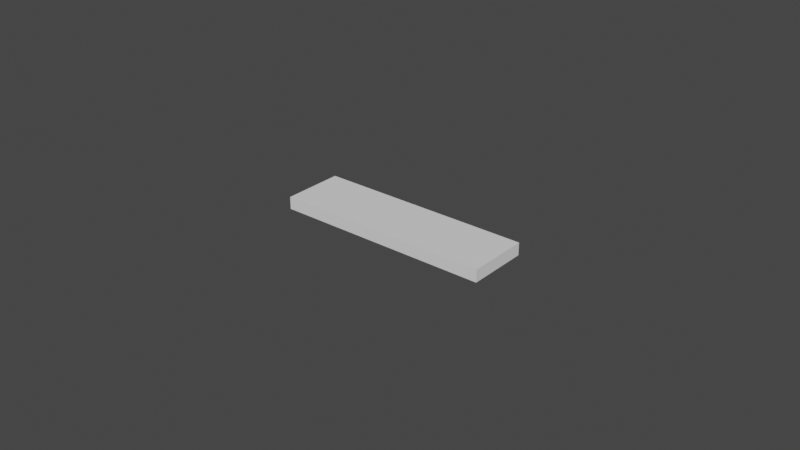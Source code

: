 # Source: atk_demo.blend  (saved by Blender 3.2.14; exported with 4.5.12 LTS)
import bpy
from mathutils import Matrix  # noqa: F401  (used for matrix-valued properties, if any)

bpy.ops.wm.read_factory_settings(use_empty=True)
scene = bpy.context.scene
scene.name = 'Scene'

# ---- world
world_world = bpy.data.worlds.new('World'); scene.world = world_world
world_world.use_nodes = True; world_world.node_tree.nodes.clear()
_N = world_world.node_tree.nodes; _L = world_world.node_tree.links
n0 = _N.new('ShaderNodeOutputWorld'); n0.name = 'World Output'; n0.location = (300, 300)
n1 = _N.new('ShaderNodeBackground'); n1.name = 'Background'; n1.location = (10, 300)
n1.inputs[0].default_value = (0.05088, 0.05088, 0.05088, 1.0)
_L.new(n1.outputs[0], n0.inputs[0])
n0.is_active_output = True
world_world.color = (0.05088, 0.05088, 0.05088)
world_world.use_sun_shadow = False
world_world.sun_shadow_jitter_overblur = 0.0

# ---- meshes
me_plane = bpy.data.meshes.new('Plane')
me_plane.from_pydata([(-4.794, -1.0, 0.0), (4.794, -1.0, 0.0), (-4.794, 1.0, 0.0), (4.794, 1.0, 0.0), (-4.794, 1.0, 0.5657), (-4.794, -1.0, 0.5657), (4.794, -1.0, 0.5657), (4.794, 1.0, 0.5657)], [], [(0, 2, 3, 1), (5, 6, 7, 4), (1, 3, 7, 6), (2, 0, 5, 4), (3, 2, 4, 7), (0, 1, 6, 5)])
_uv = me_plane.uv_layers.new(name='UVMap')
_uv.uv.foreach_set('vector', [0.0, 0.0, 0.0, 1.0, 1.0, 1.0, 1.0, 0.0, 0.0, 0.0, 1.0, 0.0, 1.0, 1.0, 0.0, 1.0, 1.0, 0.0, 1.0, 1.0, 1.0, 1.0, 1.0, 0.0, 0.0, 1.0, 0.0, 0.0, 0.0, 0.0, 0.0, 1.0, 1.0, 1.0, 0.0, 1.0, 0.0, 1.0, 1.0, 1.0, 0.0, 0.0, 1.0, 0.0, 1.0, 0.0, 0.0, 0.0])
me_plane.update()

# ---- objects
ob_atk = bpy.data.objects.new('ATK', me_plane)

# ---- transforms, parenting, visibility, modifiers, constraints
ob_atk.location = (0.0, 0.0, 0.0)
ob_atk.scale = (0.007302, 0.01, 0.007071)

# ---- collection membership
scene.collection.objects.link(ob_atk)

# ---- scene / render settings (as saved in the file)
scene.frame_start = 1; scene.frame_end = 250; scene.frame_set(1)
scene.render.engine = 'BLENDER_EEVEE_NEXT'
scene.cycles.sampling_pattern = 'TABULATED_SOBOL'
scene.cycles.use_light_tree = False
scene.view_settings.view_transform = 'Filmic'
bpy.context.view_layer.update()

# ---- added for rendering (the .blend has no active camera and no usable light): camera, sun
cam_auto = bpy.data.cameras.new('AutoCamera')
cam_auto.lens = 50.0
cam_auto.sensor_width = 36.0
cam_auto.clip_end = 1000.0
ob_auto_camera = bpy.data.objects.new('AutoCamera', cam_auto)
scene.collection.objects.link(ob_auto_camera)
ob_auto_camera.location = (0.185045, -0.222054, 0.150036)
ob_auto_camera.rotation_euler = (1.09748, -7.21219e-08, 0.694738)
scene.camera = ob_auto_camera
light_auto_sun = bpy.data.lights.new('AutoSun', 'SUN')
light_auto_sun.energy = 3.0
light_auto_sun.angle = 0.0523599
ob_auto_sun = bpy.data.objects.new('AutoSun', light_auto_sun)
scene.collection.objects.link(ob_auto_sun)
ob_auto_sun.rotation_euler = (0.872665, 0.174533, 0.523599)
bpy.context.view_layer.update()
